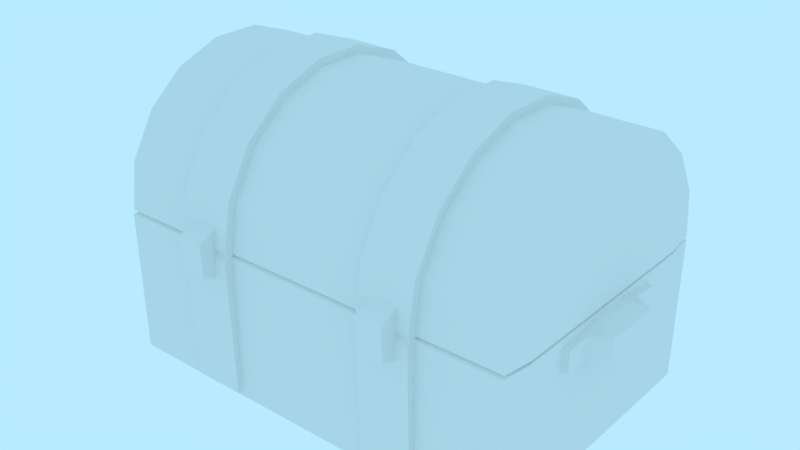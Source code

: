 # Source: prop-chest.blend  (saved by Blender 2.79.0; exported with 4.5.12 LTS)
import bpy
from mathutils import Matrix  # noqa: F401  (used for matrix-valued properties, if any)

bpy.ops.wm.read_factory_settings(use_empty=True)
scene = bpy.context.scene
scene.name = 'Scene'

# ---- collections
col_collection_1 = bpy.data.collections.new('Collection 1'); scene.collection.children.link(col_collection_1)

# ---- world
world_world = bpy.data.worlds.new('World'); scene.world = world_world
world_world.color = (0.4794, 0.8327, 1.0)
world_world.use_sun_shadow = False
world_world.sun_shadow_jitter_overblur = 0.0
world_world.cycles.sampling_method = 'MANUAL'

# ---- meshes
me_prop_chest = bpy.data.meshes.new('prop-chest')
me_prop_chest.from_pydata([(-0.5, 0.05911, 0.2739), (0.5, 0.05911, 0.2739), (-0.5, 0.05911, -0.2739), (0.5, 0.05911, -0.2739), (-0.5, 0.44, 0.2565), (0.5, 0.44, 0.2565), (-0.5, 0.5221, 0.2091), (0.5, 0.5221, 0.2091), (-0.5, 0.5831, 0.1365), (0.5, 0.5831, 0.1365), (-0.5, 0.6155, 0.0474), (0.5, 0.6155, 0.0474), (-0.5, 0.6155, -0.0474), (0.5, 0.6155, -0.0474), (-0.5, 0.5831, -0.1365), (0.5, 0.5831, -0.1365), (-0.5, 0.5221, -0.2091), (0.5, 0.5221, -0.2091), (-0.5, 0.44, -0.2565), (0.5, 0.44, -0.2565), (-0.5, -1.456e-08, -0.333), (-0.5, 1.456e-08, 0.333), (0.5, 1.456e-08, 0.333), (0.5, -1.456e-08, -0.333), (0.5, 0.4606, 0.3129), (-0.5, 0.4606, 0.3129), (0.5, 0.5607, 0.2551), (-0.5, 0.5607, 0.2551), (0.5, 0.635, 0.1665), (-0.5, 0.635, 0.1665), (0.5, 0.6746, 0.05782), (-0.5, 0.6746, 0.05782), (0.5, 0.6746, -0.05782), (-0.5, 0.6746, -0.05782), (0.5, 0.635, -0.1665), (-0.5, 0.635, -0.1665), (0.5, 0.5607, -0.2551), (-0.5, 0.5607, -0.2551), (0.5, 0.4606, -0.3129), (-0.5, 0.4606, -0.3129), (-0.5, 0.3588, 0.3292), (-0.5, 0.3322, 0.333), (-0.4896, 0.3456, 0.3213), (0.5, 0.3556, 0.2701), (0.5, 0.3291, 0.2739), (0.4852, 0.3414, 0.2728), (-0.5, 0.3322, -0.333), (-0.5, 0.3588, -0.3292), (-0.4896, 0.3456, -0.3213), (0.5, 0.3291, -0.2739), (0.5, 0.3556, -0.2701), (0.4852, 0.3414, -0.2728), (0.5, 0.3322, 0.333), (0.5, 0.3588, 0.3292), (0.4896, 0.3456, 0.3213), (-0.5, 0.3291, 0.2739), (-0.5, 0.3556, 0.2701), (-0.4852, 0.3414, 0.2728), (-0.5, 0.3556, -0.2701), (-0.5, 0.3291, -0.2739), (-0.4852, 0.3414, -0.2728), (0.5, 0.3588, -0.3292), (0.5, 0.3322, -0.333), (0.4896, 0.3456, -0.3213), (0.2981, 0.01376, 0.3468), (0.2981, 0.01376, -0.3468), (0.2981, 0.4672, 0.3312), (0.2981, 0.5732, 0.27), (0.2981, 0.6519, 0.1762), (0.2981, 0.6938, 0.0612), (0.2981, 0.6938, -0.0612), (0.2981, 0.6519, -0.1762), (0.2981, 0.5732, -0.27), (0.2981, 0.4672, -0.3312), (0.2981, 0.3298, 0.3518), (0.2981, 0.3665, 0.3486), (0.2981, 0.3473, 0.3407), (0.2981, 0.3665, -0.3486), (0.2981, 0.3298, -0.3518), (0.2981, 0.3473, -0.3407), (0.1994, 0.01376, 0.3468), (0.1994, 0.01376, -0.3468), (0.1994, 0.4672, 0.3312), (0.1994, 0.5732, 0.27), (0.1994, 0.6519, 0.1762), (0.1994, 0.6938, 0.0612), (0.1994, 0.6938, -0.0612), (0.1994, 0.6519, -0.1762), (0.1994, 0.5732, -0.27), (0.1994, 0.4672, -0.3312), (0.1994, 0.3298, 0.3518), (0.1994, 0.3665, 0.3486), (0.1994, 0.3473, 0.3407), (0.1994, 0.3665, -0.3486), (0.1994, 0.3298, -0.3518), (0.1994, 0.3473, -0.3407), (-0.201, 0.01376, 0.3468), (-0.201, 0.01376, -0.3468), (-0.201, 0.4672, 0.3312), (-0.201, 0.5732, 0.27), (-0.201, 0.6519, 0.1762), (-0.201, 0.6938, 0.0612), (-0.201, 0.6938, -0.0612), (-0.201, 0.6519, -0.1762), (-0.201, 0.5732, -0.27), (-0.201, 0.4672, -0.3312), (-0.201, 0.3298, 0.3518), (-0.201, 0.3665, 0.3486), (-0.201, 0.3473, 0.3407), (-0.201, 0.3665, -0.3486), (-0.201, 0.3298, -0.3518), (-0.201, 0.3473, -0.3407), (-0.2997, 0.01376, 0.3468), (-0.2997, 0.01376, -0.3468), (-0.2997, 0.4672, 0.3312), (-0.2997, 0.5732, 0.27), (-0.2997, 0.6519, 0.1762), (-0.2997, 0.6938, 0.0612), (-0.2997, 0.6938, -0.0612), (-0.2997, 0.6519, -0.1762), (-0.2997, 0.5732, -0.27), (-0.2997, 0.4672, -0.3312), (-0.2997, 0.3298, 0.3518), (-0.2997, 0.3665, 0.3486), (-0.2997, 0.3473, 0.3407), (-0.2997, 0.3665, -0.3486), (-0.2997, 0.3298, -0.3518), (-0.2997, 0.3473, -0.3407), (0.2657, 0.291, 0.3353), (0.2657, 0.4034, 0.3376), (0.2318, 0.291, 0.3353), (0.2318, 0.4034, 0.3376), (0.2657, 0.3166, 0.3872), (0.2657, 0.3757, 0.3895), (0.2318, 0.3166, 0.3872), (0.2318, 0.3757, 0.3895), (-0.2342, 0.291, 0.3353), (-0.2342, 0.4034, 0.3376), (-0.268, 0.291, 0.3353), (-0.268, 0.4034, 0.3376), (-0.2342, 0.3166, 0.3872), (-0.2342, 0.3757, 0.3895), (-0.268, 0.3166, 0.3872), (-0.268, 0.3757, 0.3895), (-0.3066, 0.3473, -0.362), (-0.1942, 0.3473, -0.362), (-0.3066, 0.3271, -0.3473), (-0.1942, 0.3271, -0.3473), (-0.3066, 0.3348, -0.3235), (-0.1942, 0.3348, -0.3235), (-0.3066, 0.3598, -0.3235), (-0.1942, 0.3598, -0.3235), (-0.3066, 0.3676, -0.3473), (-0.1942, 0.3676, -0.3473), (0.1923, 0.3473, -0.362), (0.3047, 0.3473, -0.362), (0.1923, 0.3271, -0.3473), (0.3047, 0.3271, -0.3473), (0.1923, 0.3348, -0.3235), (0.3047, 0.3348, -0.3235), (0.1923, 0.3598, -0.3235), (0.3047, 0.3598, -0.3235), (0.1923, 0.3676, -0.3473), (0.3047, 0.3676, -0.3473), (-0.493, 0.3103, 0.154), (-0.493, 0.3103, -0.1516), (-0.493, 0.2743, 0.154), (-0.493, 0.2743, -0.1516), (-0.4921, 0.3106, 0.08835), (-0.4921, 0.3106, -0.086), (-0.4921, 0.274, 0.08835), (-0.4921, 0.274, -0.086), (-0.5354, 0.312, 0.04839), (-0.5354, 0.312, -0.04604), (-0.5354, 0.2726, 0.04839), (-0.5354, 0.2726, -0.04604), (-0.5242, 0.3044, 0.1482), (-0.5242, 0.3044, -0.1458), (-0.5242, 0.2801, 0.1482), (-0.5242, 0.2801, -0.1458), (-0.5247, 0.3028, 0.09056), (-0.5247, 0.3028, -0.08821), (-0.5247, 0.2818, 0.09056), (-0.5247, 0.2818, -0.08821), (-0.5654, 0.3042, 0.06338), (-0.5654, 0.3042, -0.06103), (-0.5654, 0.2803, 0.06338), (-0.5654, 0.2803, -0.06103), (0.491, 0.3103, -0.1516), (0.491, 0.3103, 0.154), (0.491, 0.2743, -0.1516), (0.491, 0.2743, 0.154), (0.4901, 0.3106, -0.086), (0.4901, 0.3106, 0.08835), (0.4901, 0.274, -0.086), (0.4901, 0.274, 0.08835), (0.5335, 0.312, -0.04604), (0.5335, 0.312, 0.04839), (0.5335, 0.2726, -0.04604), (0.5335, 0.2726, 0.04839), (0.5222, 0.3044, -0.1458), (0.5222, 0.3044, 0.1482), (0.5222, 0.2801, -0.1458), (0.5222, 0.2801, 0.1482), (0.5228, 0.3028, -0.08821), (0.5228, 0.3028, 0.09056), (0.5228, 0.2818, -0.08821), (0.5228, 0.2818, 0.09056), (0.5634, 0.3042, -0.06103), (0.5634, 0.3042, 0.06338), (0.5634, 0.2803, -0.06103), (0.5634, 0.2803, 0.06338)], [], [(21, 20, 23, 22), (43, 5, 24, 53), (39, 38, 61, 47), (4, 56, 40, 25), (21, 22, 52, 41), (25, 24, 26, 27), (27, 26, 28, 29), (29, 28, 30, 31), (31, 30, 32, 33), (33, 32, 34, 35), (35, 34, 36, 37), (37, 36, 38, 39), (58, 18, 39, 47), (1, 3, 49, 44), (2, 0, 55, 59), (0, 2, 20, 21), (3, 1, 22, 23), (2, 59, 46, 20), (43, 50, 19, 17, 15, 13, 11, 9, 7, 5), (23, 20, 46, 62), (1, 44, 52, 22), (55, 0, 21, 41), (5, 7, 26, 24), (6, 4, 25, 27), (7, 9, 28, 26), (8, 6, 27, 29), (9, 11, 30, 28), (10, 8, 29, 31), (11, 13, 32, 30), (12, 10, 31, 33), (13, 15, 34, 32), (14, 12, 33, 35), (15, 17, 36, 34), (16, 14, 35, 37), (17, 19, 38, 36), (18, 16, 37, 39), (49, 3, 23, 62), (56, 4, 6, 8, 10, 12, 14, 16, 18, 58), (19, 50, 61, 38), (59, 55, 57, 60), (60, 57, 56, 58), (41, 52, 54, 42), (42, 54, 53, 40), (44, 49, 51, 45), (45, 51, 50, 43), (62, 46, 48, 63), (63, 48, 47, 61), (43, 53, 54, 45), (45, 54, 52, 44), (40, 56, 57, 42), (42, 57, 55, 41), (58, 47, 48, 60), (60, 48, 46, 59), (49, 62, 63, 51), (51, 63, 61, 50), (40, 53, 24, 25), (79, 95, 93, 77), (70, 86, 85, 69), (66, 82, 91, 75), (71, 87, 86, 70), (74, 90, 80, 64), (72, 88, 87, 71), (65, 81, 94, 78), (73, 89, 88, 72), (65, 64, 80, 81), (77, 93, 89, 73), (76, 92, 90, 74), (67, 83, 82, 66), (75, 91, 92, 76), (68, 84, 83, 67), (78, 94, 95, 79), (69, 85, 84, 68), (65, 78, 79, 77, 73, 72, 71, 70, 69, 68, 67, 66, 75, 76, 74, 64), (81, 80, 90, 92, 91, 82, 83, 84, 85, 86, 87, 88, 89, 93, 95, 94), (111, 127, 125, 109), (102, 118, 117, 101), (98, 114, 123, 107), (103, 119, 118, 102), (106, 122, 112, 96), (104, 120, 119, 103), (97, 113, 126, 110), (105, 121, 120, 104), (97, 96, 112, 113), (109, 125, 121, 105), (108, 124, 122, 106), (99, 115, 114, 98), (107, 123, 124, 108), (100, 116, 115, 99), (110, 126, 127, 111), (101, 117, 116, 100), (97, 110, 111, 109, 105, 104, 103, 102, 101, 100, 99, 98, 107, 108, 106, 96), (113, 112, 122, 124, 123, 114, 115, 116, 117, 118, 119, 120, 121, 125, 127, 126), (129, 128, 130, 131), (133, 135, 134, 132), (130, 128, 132, 134), (131, 130, 134, 135), (129, 131, 135, 133), (128, 129, 133, 132), (137, 136, 138, 139), (141, 143, 142, 140), (138, 136, 140, 142), (139, 138, 142, 143), (137, 139, 143, 141), (136, 137, 141, 140), (144, 145, 147, 146), (146, 147, 149, 148), (148, 149, 151, 150), (147, 145, 153, 151, 149), (150, 151, 153, 152), (152, 153, 145, 144), (144, 146, 148, 150, 152), (154, 155, 157, 156), (156, 157, 159, 158), (158, 159, 161, 160), (157, 155, 163, 161, 159), (160, 161, 163, 162), (162, 163, 155, 154), (154, 156, 158, 160, 162), (169, 171, 167, 165), (164, 166, 170, 168), (173, 175, 171, 169), (168, 170, 174, 172), (172, 174, 175, 173), (181, 177, 179, 183), (176, 180, 182, 178), (185, 181, 183, 187), (180, 184, 186, 182), (184, 185, 187, 186), (165, 167, 179, 177), (170, 166, 178, 182), (175, 174, 186, 187), (166, 164, 176, 178), (168, 172, 184, 180), (169, 165, 177, 181), (171, 175, 187, 183), (164, 168, 180, 176), (172, 173, 185, 184), (167, 171, 183, 179), (173, 169, 181, 185), (174, 170, 182, 186), (193, 195, 191, 189), (188, 190, 194, 192), (197, 199, 195, 193), (192, 194, 198, 196), (196, 198, 199, 197), (205, 201, 203, 207), (200, 204, 206, 202), (209, 205, 207, 211), (204, 208, 210, 206), (208, 209, 211, 210), (189, 191, 203, 201), (194, 190, 202, 206), (199, 198, 210, 211), (190, 188, 200, 202), (192, 196, 208, 204), (193, 189, 201, 205), (195, 199, 211, 207), (188, 192, 204, 200), (196, 197, 209, 208), (191, 195, 207, 203), (197, 193, 205, 209), (198, 194, 206, 210)])
_uv = me_prop_chest.uv_layers.new(name='UVMap')
_uv.uv.foreach_set('vector', [1.104, 1.134, 0.633, 1.134, 0.633, 0.4273, 1.104, 0.4273, 0.003688, 0.1091, 0.003688, 0.05345, 0.04576, 0.04603, 0.04576, 0.1128, 0.6043, 1.087, 0.6043, 0.4181, 0.667, 0.4181, 0.667, 1.087, 0.9292, 0.5487, 0.9292, 0.493, 0.9712, 0.4893, 0.9712, 0.5561, 0.1421, 0.4263, 0.1421, -0.2808, 0.3718, -0.2808, 0.3718, 0.4263, 0.06307, 1.087, 0.06307, 0.4181, 0.1404, 0.4181, 0.1404, 1.087, 0.1404, 1.087, 0.1404, 0.4181, 0.2177, 0.4181, 0.2177, 1.087, 0.2177, 1.087, 0.2177, 0.4181, 0.295, 0.4181, 0.295, 1.087, 0.295, 1.087, 0.295, 0.4181, 0.3723, 0.4181, 0.3723, 1.087, 0.3723, 1.087, 0.3723, 0.4181, 0.4496, 0.4181, 0.4496, 1.087, 0.4496, 1.087, 0.4496, 0.4181, 0.527, 0.4181, 0.527, 1.087, 0.527, 1.087, 0.527, 0.4181, 0.6043, 0.4181, 0.6043, 1.087, 0.9783, 0.7673, 0.9783, 0.7116, 1.02, 0.7042, 1.02, 0.771, 0.6533, 1.032, 0.6533, 0.7494, 0.7877, 0.7494, 0.7877, 1.032, 0.6511, 0.7465, 0.6511, 0.464, 0.7855, 0.464, 0.7855, 0.7465, 0.8923, 1.053, 0.8923, 0.663, 0.9344, 0.621, 0.9344, 1.095, 0.9774, 0.663, 0.9774, 1.053, 0.9353, 1.095, 0.9353, 0.621, 0.725, 0.9851, 0.725, 0.7996, 0.7671, 0.796, 0.7671, 1.027, 0.81, 1.03, 0.81, 0.7514, 0.8498, 0.7584, 0.8921, 0.7828, 0.9235, 0.8203, 0.9403, 0.8662, 0.9403, 0.9151, 0.9235, 0.9611, 0.8921, 0.9986, 0.8498, 1.023, 0.1412, -0.2808, 0.1412, 0.4263, -0.08852, 0.4263, -0.08852, -0.2808, 0.768, 1.233, 0.768, 1.047, 0.8101, 1.044, 0.8101, 1.275, 0.8335, 0.3346, 0.8335, 0.5201, 0.7914, 0.5622, 0.7914, 0.331, 0.725, 0.7721, 0.725, 0.7046, 0.7671, 0.6972, 0.7671, 0.7795, 0.3787, 0.09648, 0.3787, 0.164, 0.3367, 0.1714, 0.3367, 0.08906, 0.9783, 0.8624, 0.9783, 0.7949, 1.02, 0.7875, 1.02, 0.8698, 0.9282, 0.3147, 0.9282, 0.3822, 0.8862, 0.3896, 0.8862, 0.3073, 0.9783, 0.6959, 0.9783, 0.6284, 1.02, 0.621, 1.02, 0.7033, 0.9282, 0.4812, 0.9282, 0.5487, 0.8862, 0.5561, 0.8862, 0.4738, 0.9722, 0.5487, 0.9722, 0.4812, 1.014, 0.4738, 1.014, 0.5561, 0.9283, 0.2315, 0.9282, 0.2989, 0.8862, 0.3064, 0.8862, 0.224, 0.9292, 0.4654, 0.9292, 0.398, 0.9712, 0.3905, 0.9712, 0.4728, 0.9712, 0.3147, 0.9712, 0.3822, 0.9292, 0.3896, 0.9292, 0.3073, 0.9722, 0.3822, 0.9722, 0.3147, 1.014, 0.3073, 1.014, 0.3896, 0.9282, 0.398, 0.9282, 0.4654, 0.8862, 0.4728, 0.8862, 0.3905, 0.2122, 0.01047, 0.2122, 0.07795, 0.1702, 0.08536, 0.1702, 0.003053, 0.725, 0.6888, 0.725, 0.6214, 0.7671, 0.614, 0.7671, 0.6963, 0.7671, 1.047, 0.7671, 1.233, 0.725, 1.275, 0.725, 1.044, 0.8078, 0.4659, 0.8475, 0.4729, 0.8899, 0.4974, 0.9213, 0.5348, 0.938, 0.5808, 0.938, 0.6297, 0.9213, 0.6756, 0.8899, 0.7131, 0.8475, 0.7376, 0.8078, 0.7446, 0.3787, 0.01323, 0.3787, 0.06892, 0.3367, 0.07261, 0.3367, 0.005813, 0.7855, 0.7465, 0.7855, 0.464, 0.7967, 0.4645, 0.7967, 0.7459, 0.7967, 0.7459, 0.7967, 0.4645, 0.8078, 0.4659, 0.8078, 0.7446, 0.3718, 0.4263, 0.3718, -0.2808, 0.3873, -0.2808, 0.3873, 0.4263, -0.01425, 1.087, -0.01425, 0.4181, 0.0003291, 0.4181, 0.0003299, 1.087, 0.7877, 1.032, 0.7877, 0.7494, 0.7989, 0.75, 0.7989, 1.031, 0.7989, 1.031, 0.7989, 0.75, 0.81, 0.7514, 0.81, 1.03, -0.08852, -0.2808, -0.08852, 0.4263, -0.1039, 0.4263, -0.1039, -0.2808, 0.6816, 0.4181, 0.6816, 1.087, 0.667, 1.087, 0.667, 0.4181, 0.003688, 0.1091, 0.04576, 0.1128, 0.04497, 0.1283, 0.003688, 0.1247, 0.768, 1.032, 0.8093, 1.028, 0.8101, 1.044, 0.768, 1.047, 0.9712, 0.4893, 0.9292, 0.493, 0.9292, 0.4775, 0.9704, 0.4738, 0.7922, 0.3155, 0.8335, 0.3191, 0.8335, 0.3346, 0.7914, 0.331, 0.9783, 0.7673, 1.02, 0.771, 1.02, 0.7865, 0.9783, 0.7828, 0.725, 0.7841, 0.7663, 0.7805, 0.7671, 0.796, 0.725, 0.7996, 0.7671, 1.047, 0.725, 1.044, 0.7258, 1.028, 0.7671, 1.032, 0.3787, 0.08444, 0.3375, 0.08805, 0.3367, 0.07261, 0.3787, 0.06892, 0.0003299, 1.087, 0.0003291, 0.4181, 0.06307, 0.4181, 0.06307, 1.087, 0.2642, 0.5923, 0.2806, 0.5923, 0.2806, 0.5957, 0.2642, 0.5957, 0.2642, 0.6739, 0.2806, 0.6739, 0.2806, 0.6943, 0.2642, 0.6943, 0.2642, 0.7554, 0.2806, 0.7554, 0.2806, 0.7724, 0.2642, 0.7724, 0.2642, 0.6535, 0.2806, 0.6535, 0.2806, 0.6739, 0.2642, 0.6739, 0.2642, 0.7794, 0.2806, 0.7794, 0.2806, 0.832, 0.2642, 0.832, 0.2642, 0.6331, 0.2806, 0.6331, 0.2806, 0.6535, 0.2642, 0.6535, 0.2642, 0.5362, 0.2806, 0.5362, 0.2806, 0.5888, 0.2642, 0.5888, 0.2642, 0.6127, 0.2806, 0.6127, 0.2806, 0.6331, 0.2642, 0.6331, 0.2642, 0.9475, 0.2642, 0.832, 0.2806, 0.832, 0.2806, 0.9475, 0.2642, 0.5957, 0.2806, 0.5957, 0.2806, 0.6127, 0.2642, 0.6127, 0.2642, 0.7759, 0.2806, 0.7759, 0.2806, 0.7794, 0.2642, 0.7794, 0.2642, 0.735, 0.2806, 0.735, 0.2806, 0.7554, 0.2642, 0.7554, 0.2642, 0.7724, 0.2806, 0.7724, 0.2806, 0.7759, 0.2642, 0.7759, 0.2642, 0.7147, 0.2806, 0.7147, 0.2806, 0.735, 0.2642, 0.735, 0.2642, 0.5888, 0.2806, 0.5888, 0.2806, 0.5923, 0.2642, 0.5923, 0.2642, 0.6943, 0.2806, 0.6943, 0.2806, 0.7147, 0.2642, 0.7147, 0.03753, 0.537, 0.09016, 0.5362, 0.09309, 0.538, 0.09629, 0.5367, 0.1131, 0.5396, 0.1307, 0.5498, 0.1438, 0.5654, 0.1508, 0.5846, 0.1508, 0.6049, 0.1438, 0.6241, 0.1307, 0.6397, 0.1131, 0.6499, 0.09629, 0.6528, 0.09309, 0.6515, 0.09016, 0.6533, 0.03753, 0.6525, 0.2641, 0.537, 0.2641, 0.6525, 0.2115, 0.6533, 0.2085, 0.6515, 0.2053, 0.6528, 0.1886, 0.6499, 0.1709, 0.6397, 0.1578, 0.6241, 0.1508, 0.6049, 0.1508, 0.5846, 0.1578, 0.5654, 0.1709, 0.5498, 0.1886, 0.5396, 0.2053, 0.5367, 0.2085, 0.538, 0.2115, 0.5362, 0.537, 0.3752, 0.5534, 0.3752, 0.5534, 0.3787, 0.537, 0.3787, 0.537, 0.4569, 0.5534, 0.4569, 0.5534, 0.4772, 0.537, 0.4772, 0.537, 0.5384, 0.5534, 0.5384, 0.5534, 0.5554, 0.537, 0.5554, 0.537, 0.4365, 0.5534, 0.4365, 0.5534, 0.4569, 0.537, 0.4569, 0.537, 0.5623, 0.5534, 0.5623, 0.5534, 0.615, 0.537, 0.615, 0.537, 0.4161, 0.5534, 0.4161, 0.5534, 0.4365, 0.537, 0.4365, 0.537, 0.3191, 0.5534, 0.3191, 0.5534, 0.3718, 0.537, 0.3718, 0.537, 0.3957, 0.5534, 0.3957, 0.5534, 0.4161, 0.537, 0.4161, 0.537, 0.7305, 0.537, 0.615, 0.5534, 0.615, 0.5534, 0.7305, 0.537, 0.3787, 0.5534, 0.3787, 0.5534, 0.3957, 0.537, 0.3957, 0.537, 0.5589, 0.5534, 0.5589, 0.5534, 0.5623, 0.537, 0.5623, 0.537, 0.518, 0.5534, 0.518, 0.5534, 0.5384, 0.537, 0.5384, 0.537, 0.5554, 0.5534, 0.5554, 0.5534, 0.5589, 0.537, 0.5589, 0.537, 0.4976, 0.5534, 0.4976, 0.5534, 0.518, 0.537, 0.518, 0.537, 0.3718, 0.5534, 0.3718, 0.5534, 0.3752, 0.537, 0.3752, 0.537, 0.4772, 0.5534, 0.4772, 0.5534, 0.4976, 0.537, 0.4976, 0.3104, 0.32, 0.363, 0.3191, 0.3659, 0.321, 0.3691, 0.3197, 0.3859, 0.3226, 0.4035, 0.3328, 0.4166, 0.3484, 0.4236, 0.3675, 0.4236, 0.3879, 0.4166, 0.4071, 0.4035, 0.4227, 0.3859, 0.4329, 0.3691, 0.4358, 0.3659, 0.4345, 0.363, 0.4363, 0.3104, 0.4355, 0.5369, 0.32, 0.5369, 0.4355, 0.4843, 0.4363, 0.4814, 0.4345, 0.4782, 0.4358, 0.4614, 0.4329, 0.4438, 0.4227, 0.4307, 0.4071, 0.4237, 0.3879, 0.4237, 0.3675, 0.4307, 0.3484, 0.4438, 0.3328, 0.4614, 0.3226, 0.4782, 0.3197, 0.4814, 0.321, 0.4843, 0.3191, 0.4468, 0.7761, 0.4468, 0.7199, 0.4299, 0.7199, 0.4299, 0.7761, 0.4468, 0.7623, 0.4299, 0.7623, 0.4299, 0.7327, 0.4468, 0.7327, 0.4299, 0.7421, 0.4468, 0.7421, 0.4468, 0.768, 0.4299, 0.768, 0.5157, 0.7432, 0.4595, 0.7421, 0.4723, 0.768, 0.5018, 0.7691, 0.4468, 0.7432, 0.4299, 0.7432, 0.4299, 0.7691, 0.4468, 0.7691, 0.4595, 0.7421, 0.5157, 0.7432, 0.5018, 0.7691, 0.4723, 0.768, 0.3538, 0.6025, 0.3538, 0.5463, 0.3369, 0.5463, 0.3369, 0.6025, 0.3538, 0.5887, 0.3369, 0.5887, 0.3369, 0.5591, 0.3538, 0.5591, 0.3369, 0.5685, 0.3538, 0.5685, 0.3538, 0.5944, 0.3369, 0.5944, 0.4227, 0.5696, 0.3665, 0.5685, 0.3793, 0.5944, 0.4088, 0.5955, 0.3538, 0.5696, 0.3369, 0.5696, 0.3369, 0.5955, 0.3538, 0.5955, 0.3665, 0.5685, 0.4227, 0.5696, 0.4088, 0.5955, 0.3793, 0.5944, 0.175, 0.791, 0.2073, 0.791, 0.2073, 0.7757, 0.175, 0.7757, 0.175, 0.5047, 0.2073, 0.5047, 0.2073, 0.5228, 0.175, 0.5228, 0.175, 0.7816, 0.2073, 0.7816, 0.2073, 0.8005, 0.175, 0.8005, 0.4202, 0.5047, 0.4355, 0.4936, 0.4509, 0.5047, 0.445, 0.5228, 0.426, 0.5228, 0.175, 0.5228, 0.2073, 0.5228, 0.2073, 0.5047, 0.175, 0.5047, 0.175, 0.8064, 0.2073, 0.8064, 0.2073, 0.791, 0.175, 0.791, 0.4355, 0.4936, 0.4202, 0.5047, 0.426, 0.5228, 0.445, 0.5228, 0.4509, 0.5047, 0.33, 0.5616, 0.3623, 0.5616, 0.3623, 0.5463, 0.33, 0.5463, 0.33, 0.2753, 0.3623, 0.2753, 0.3623, 0.2934, 0.33, 0.2934, 0.33, 0.5521, 0.3623, 0.5521, 0.3623, 0.5711, 0.33, 0.5711, 0.5752, 0.2753, 0.5905, 0.2641, 0.6059, 0.2753, 0.6, 0.2934, 0.581, 0.2934, 0.33, 0.2934, 0.3623, 0.2934, 0.3623, 0.2753, 0.33, 0.2753, 0.33, 0.577, 0.3623, 0.577, 0.3623, 0.5616, 0.33, 0.5616, 0.5905, 0.2641, 0.5752, 0.2753, 0.581, 0.2934, 0.6, 0.2934, 0.6059, 0.2753, 0.6534, 0.4559, 0.6389, 0.4559, 0.6389, 0.4259, 0.6534, 0.4259, 0.6534, 0.5752, 0.6389, 0.5752, 0.6389, 0.5452, 0.6534, 0.5452, 0.2313, 0.6534, 0.2313, 0.6389, 0.2522, 0.6389, 0.2522, 0.6534, 0.2522, 0.6534, 0.2522, 0.6389, 0.2313, 0.6389, 0.2313, 0.6534, 0.6534, 0.5323, 0.6389, 0.5323, 0.6389, 0.4688, 0.6534, 0.4688, 0.6496, 0.4571, 0.6508, 0.4285, 0.6415, 0.4285, 0.6427, 0.4571, 0.6508, 0.5727, 0.6496, 0.544, 0.6427, 0.544, 0.6415, 0.5727, 0.2194, 0.6506, 0.2394, 0.6496, 0.2394, 0.6427, 0.2194, 0.6417, 0.2394, 0.6496, 0.2194, 0.6506, 0.2194, 0.6417, 0.2394, 0.6427, 0.6506, 0.5306, 0.6506, 0.4706, 0.6417, 0.4706, 0.6417, 0.5306, 0.2522, 0.6534, 0.2522, 0.6389, 0.2398, 0.6415, 0.2398, 0.6508, 0.2522, 0.5452, 0.2522, 0.5752, 0.2398, 0.5727, 0.2394, 0.544, 0.2313, 0.4688, 0.2313, 0.5323, 0.2194, 0.5306, 0.2194, 0.4706, 0.2522, 0.6389, 0.2522, 0.6534, 0.2398, 0.6508, 0.2398, 0.6415, 0.2522, 0.5452, 0.2313, 0.5323, 0.2194, 0.5306, 0.2394, 0.544, 0.2522, 0.4559, 0.2522, 0.4259, 0.2398, 0.4285, 0.2394, 0.4571, 0.2522, 0.4559, 0.2313, 0.4688, 0.2194, 0.4706, 0.2394, 0.4571, 0.2522, 0.5752, 0.2522, 0.5452, 0.2394, 0.544, 0.2398, 0.5727, 0.2313, 0.5323, 0.2313, 0.4688, 0.2194, 0.4706, 0.2194, 0.5306, 0.2522, 0.4259, 0.2522, 0.4559, 0.2394, 0.4571, 0.2398, 0.4285, 0.2313, 0.4688, 0.2522, 0.4559, 0.2394, 0.4571, 0.2194, 0.4706, 0.2313, 0.5323, 0.2522, 0.5452, 0.2394, 0.544, 0.2194, 0.5306, 0.8518, 1.101, 0.8373, 1.101, 0.8373, 1.071, 0.8518, 1.071, 0.8518, 1.22, 0.8373, 1.22, 0.8373, 1.19, 0.8518, 1.19, 0.4297, 1.298, 0.4297, 1.284, 0.4507, 1.284, 0.4507, 1.298, 0.4507, 1.298, 0.4507, 1.284, 0.4297, 1.284, 0.4297, 1.298, 0.8518, 1.177, 0.8373, 1.177, 0.8373, 1.114, 0.8518, 1.114, 0.848, 1.102, 0.8492, 1.073, 0.8399, 1.073, 0.8411, 1.102, 0.8492, 1.218, 0.848, 1.189, 0.8411, 1.189, 0.8399, 1.218, 0.4179, 1.295, 0.4378, 1.294, 0.4378, 1.288, 0.4179, 1.287, 0.4378, 1.294, 0.4179, 1.295, 0.4179, 1.287, 0.4378, 1.288, 0.849, 1.175, 0.849, 1.115, 0.8401, 1.115, 0.8401, 1.175, 0.4507, 1.298, 0.4507, 1.284, 0.4383, 1.286, 0.4383, 1.296, 0.4507, 1.19, 0.4507, 1.22, 0.4383, 1.218, 0.4378, 1.189, 0.4297, 1.114, 0.4297, 1.177, 0.4179, 1.175, 0.4179, 1.115, 0.4507, 1.284, 0.4507, 1.298, 0.4383, 1.296, 0.4383, 1.286, 0.4507, 1.19, 0.4297, 1.177, 0.4179, 1.175, 0.4378, 1.189, 0.4507, 1.101, 0.4507, 1.071, 0.4383, 1.073, 0.4378, 1.102, 0.4507, 1.101, 0.4297, 1.114, 0.4179, 1.115, 0.4378, 1.102, 0.4507, 1.22, 0.4507, 1.19, 0.4378, 1.189, 0.4383, 1.218, 0.4297, 1.177, 0.4297, 1.114, 0.4179, 1.115, 0.4179, 1.175, 0.4507, 1.071, 0.4507, 1.101, 0.4378, 1.102, 0.4383, 1.073, 0.4297, 1.114, 0.4507, 1.101, 0.4378, 1.102, 0.4179, 1.115, 0.4297, 1.177, 0.4507, 1.19, 0.4378, 1.189, 0.4179, 1.175])
me_prop_chest.use_remesh_preserve_volume = False
me_prop_chest.use_remesh_preserve_attributes = False
me_prop_chest.use_mirror_vertex_groups = False
me_prop_chest.update()

# ---- objects
ob_prop_chest = bpy.data.objects.new('prop-chest', me_prop_chest)

# ---- transforms, parenting, visibility, modifiers, constraints
ob_prop_chest.location = (0.0, 0.0, 0.0)
ob_prop_chest.rotation_euler = (1.571, -0.0, 0.0)
ob_prop_chest.lineart.crease_threshold = 0.0
_m = ob_prop_chest.modifiers.new('Displace', 'DISPLACE')
_m.strength = 0.05

# ---- collection membership
col_collection_1.objects.link(ob_prop_chest)

# ---- scene / render settings (as saved in the file)
scene.frame_start = 0; scene.frame_end = 250; scene.frame_set(0)
scene.render.engine = 'BLENDER_EEVEE_NEXT'
scene.render.resolution_percentage = 50
scene.render.fps = 30
scene.render.dither_intensity = 0.0
scene.cycles.use_denoising = False
scene.cycles.samples = 128
scene.cycles.sampling_pattern = 'TABULATED_SOBOL'
scene.cycles.use_adaptive_sampling = False
scene.cycles.use_light_tree = False
scene.cycles.blur_glossy = 0.0
scene.cycles.sample_clamp_indirect = 0.0
scene.view_settings.view_transform = 'Standard'
bpy.context.view_layer.update()

# ---- added for rendering (the .blend has no active camera): camera
cam_auto = bpy.data.cameras.new('AutoCamera')
cam_auto.lens = 50.0
cam_auto.sensor_width = 36.0
cam_auto.clip_end = 1000.0
ob_auto_camera = bpy.data.objects.new('AutoCamera', cam_auto)
scene.collection.objects.link(ob_auto_camera)
ob_auto_camera.location = (1.41377, -1.71087, 1.4817)
ob_auto_camera.rotation_euler = (1.09748, -7.21219e-08, 0.694738)
scene.camera = ob_auto_camera
bpy.context.view_layer.update()
